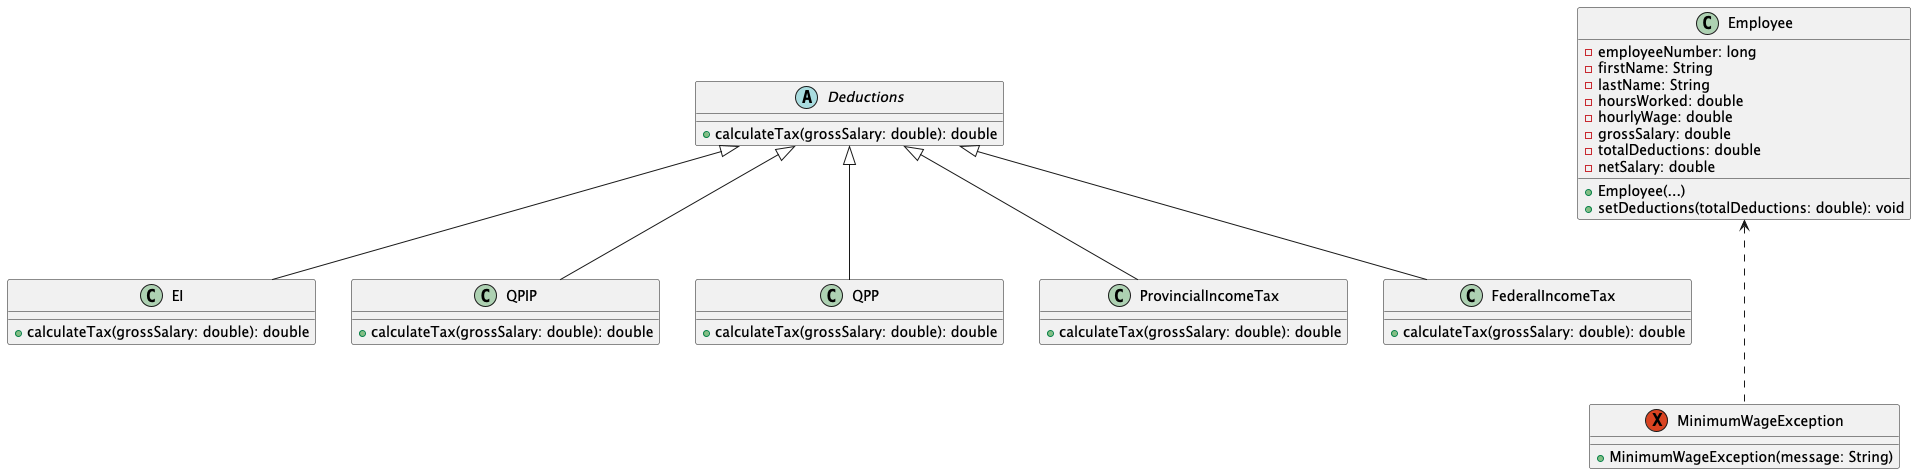

The diagram above was rendered by PlantUML. Its source (embedded in the PNG):
@startuml
' COMP 249 - Assignment 2 UML Diagram
' Written by: Ryan Khaled and Emile Ghattas

abstract class Deductions {
    +calculateTax(grossSalary: double): double
}

class Employee {
    -employeeNumber: long
    -firstName: String
    -lastName: String
    -hoursWorked: double
    -hourlyWage: double
    -grossSalary: double
    -totalDeductions: double
    -netSalary: double
    +Employee(...)
    +setDeductions(totalDeductions: double): void
}

exception MinimumWageException {
    +MinimumWageException(message: String)
}


class EI {
    +calculateTax(grossSalary: double): double
}

class QPIP {
    +calculateTax(grossSalary: double): double
}

class QPP {
    +calculateTax(grossSalary: double): double
}

class ProvincialIncomeTax {
    +calculateTax(grossSalary: double): double
}

class FederalIncomeTax {
    +calculateTax(grossSalary: double): double
}

Deductions <|-- EI
Deductions <|-- QPIP
Deductions <|-- QPP
Deductions <|-- ProvincialIncomeTax
Deductions <|-- FederalIncomeTax
Employee <... MinimumWageException

@enduml